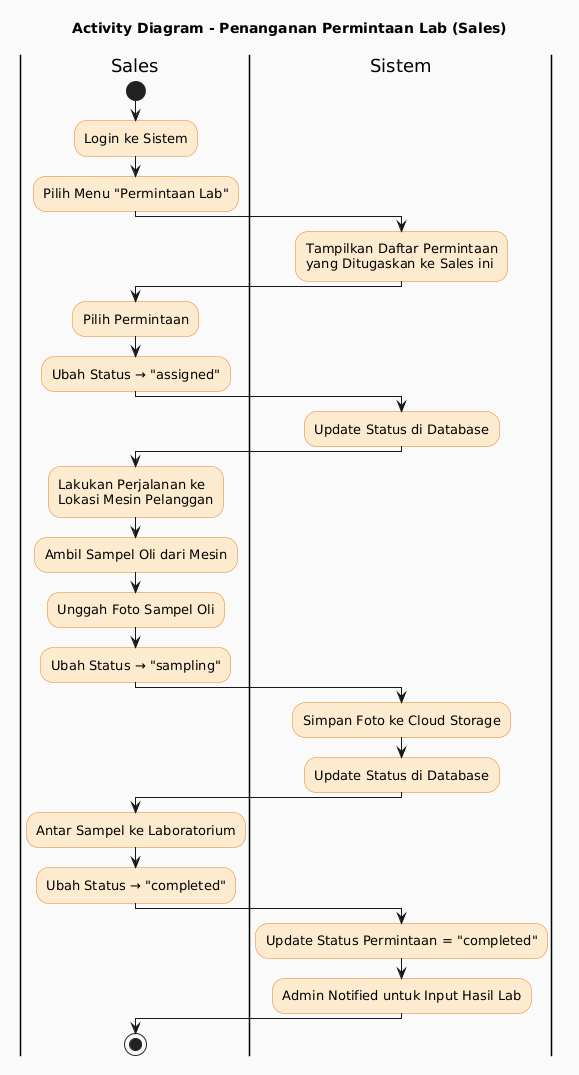

The diagram above was rendered by PlantUML. Its source (embedded in the PNG):
@startuml
skinparam backgroundColor #FAFAFA
skinparam activity {
  BackgroundColor #FDEBD0
  BorderColor #E67E22
  FontSize 13
}
skinparam activityDiamond {
  BackgroundColor #F9E79F
  BorderColor #F39C12
}
title Activity Diagram - Penanganan Permintaan Lab (Sales)

|Sales|
start
:Login ke Sistem;
:Pilih Menu "Permintaan Lab";

|Sistem|
:Tampilkan Daftar Permintaan\nyang Ditugaskan ke Sales ini;

|Sales|
:Pilih Permintaan;
:Ubah Status → "assigned";

|Sistem|
:Update Status di Database;

|Sales|
:Lakukan Perjalanan ke\nLokasi Mesin Pelanggan;
:Ambil Sampel Oli dari Mesin;
:Unggah Foto Sampel Oli;
:Ubah Status → "sampling";

|Sistem|
:Simpan Foto ke Cloud Storage;
:Update Status di Database;

|Sales|
:Antar Sampel ke Laboratorium;
:Ubah Status → "completed";

|Sistem|
:Update Status Permintaan = "completed";
:Admin Notified untuk Input Hasil Lab;

|Sales|
stop
@enduml